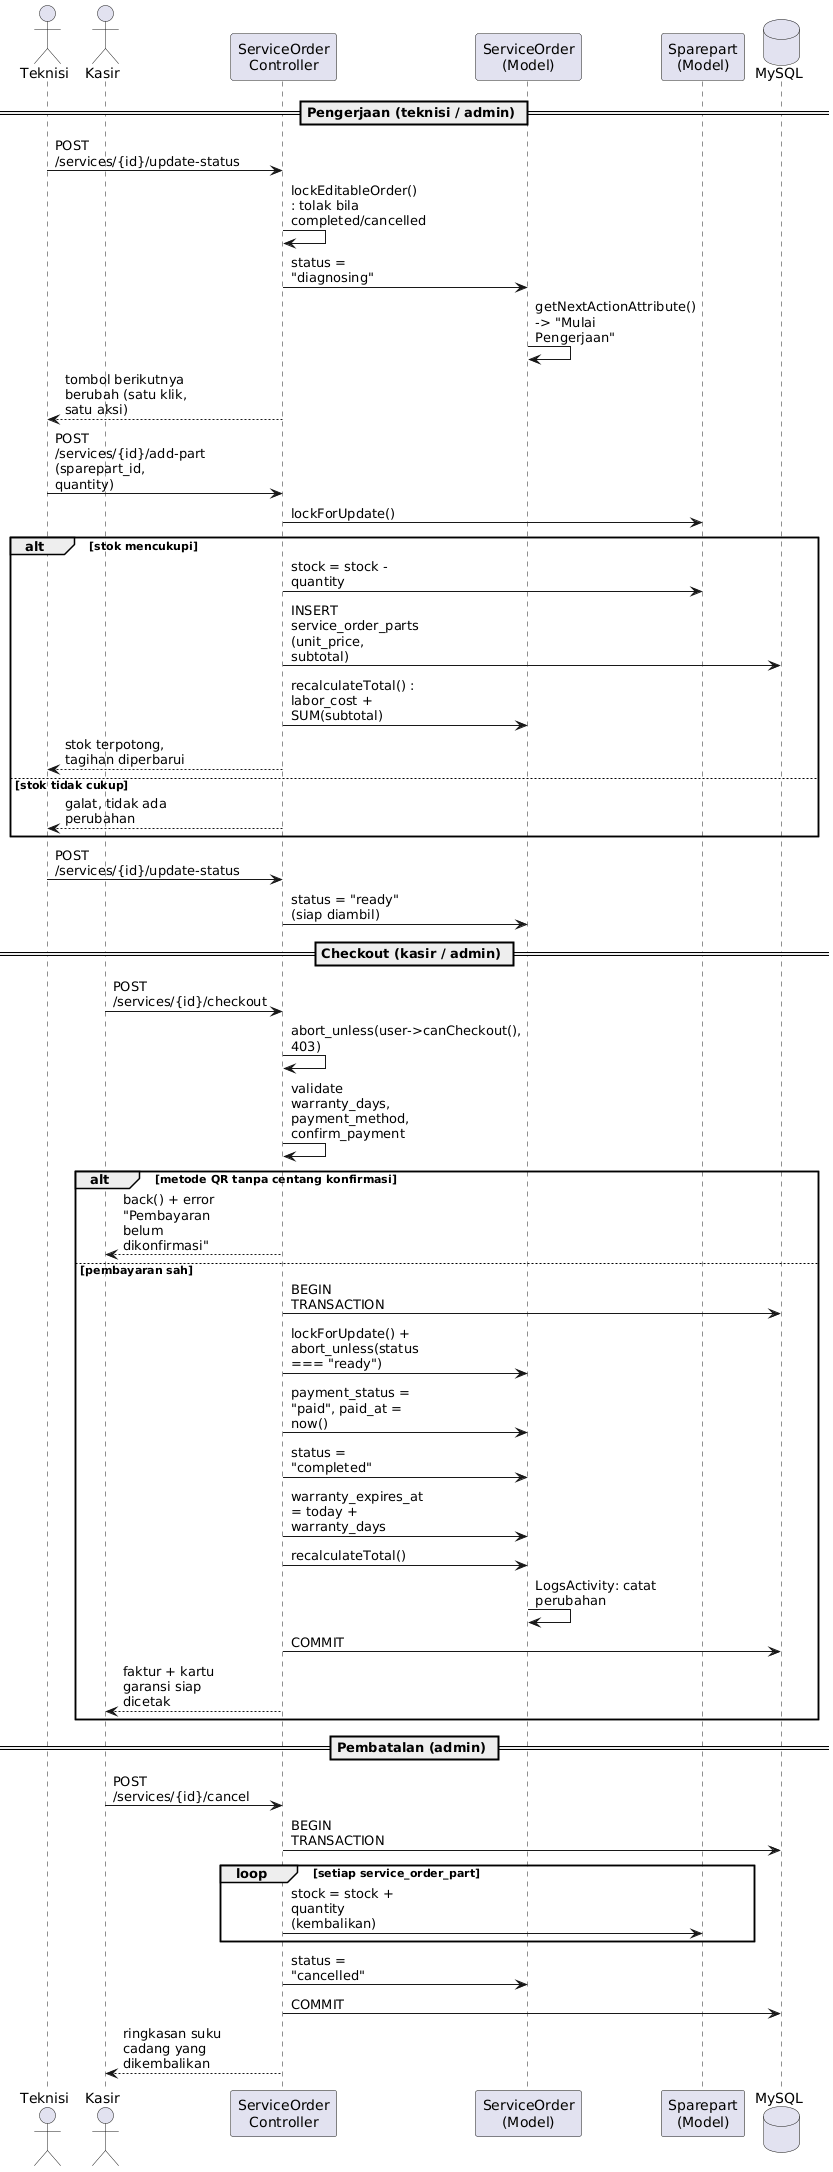

The diagram above was rendered by PlantUML. Its source (embedded in the PNG):
@startuml
' ==============================================================
'  DIAGRAM URUTAN - ALUR STATUS SERVIS SAMPAI CHECKOUT
'  Sumber: ServiceOrderController::updateStatus(), addPart(),
'          checkout(), cancel(); ServiceOrder::getNextActionAttribute()
' ==============================================================
skinparam sequenceMessageAlign left
skinparam maxMessageSize 130
skinparam stateBackgroundColor #EDF7F1
skinparam stateBorderColor #1E7A5C

actor "Teknisi" as Tek
actor "Kasir" as Kas
participant "ServiceOrder\nController" as SOC
participant "ServiceOrder\n(Model)" as SO
participant "Sparepart\n(Model)" as SP
database "MySQL" as DB

== Pengerjaan (teknisi / admin) ==
Tek -> SOC : POST /services/{id}/update-status
SOC -> SOC : lockEditableOrder() : tolak bila completed/cancelled
SOC -> SO : status = "diagnosing"
SO -> SO : getNextActionAttribute() -> "Mulai Pengerjaan"
SOC --> Tek : tombol berikutnya berubah (satu klik, satu aksi)

Tek -> SOC : POST /services/{id}/add-part (sparepart_id, quantity)
SOC -> SP : lockForUpdate()
alt stok mencukupi
  SOC -> SP : stock = stock - quantity
  SOC -> DB : INSERT service_order_parts (unit_price, subtotal)
  SOC -> SO : recalculateTotal() : labor_cost + SUM(subtotal)
  SOC --> Tek : stok terpotong, tagihan diperbarui
else stok tidak cukup
  SOC --> Tek : galat, tidak ada perubahan
end

Tek -> SOC : POST /services/{id}/update-status
SOC -> SO : status = "ready"  (siap diambil)

== Checkout (kasir / admin) ==
Kas -> SOC : POST /services/{id}/checkout
SOC -> SOC : abort_unless(user->canCheckout(), 403)
SOC -> SOC : validate warranty_days, payment_method, confirm_payment
alt metode QR tanpa centang konfirmasi
  SOC --> Kas : back() + error "Pembayaran belum dikonfirmasi"
else pembayaran sah
  SOC -> DB : BEGIN TRANSACTION
  SOC -> SO : lockForUpdate() + abort_unless(status === "ready")
  SOC -> SO : payment_status = "paid", paid_at = now()
  SOC -> SO : status = "completed"
  SOC -> SO : warranty_expires_at = today + warranty_days
  SOC -> SO : recalculateTotal()
  SO -> SO : LogsActivity: catat perubahan
  SOC -> DB : COMMIT
  SOC --> Kas : faktur + kartu garansi siap dicetak
end

== Pembatalan (admin) ==
Kas -> SOC : POST /services/{id}/cancel
SOC -> DB : BEGIN TRANSACTION
loop setiap service_order_part
  SOC -> SP : stock = stock + quantity (kembalikan)
end
SOC -> SO : status = "cancelled"
SOC -> DB : COMMIT
SOC --> Kas : ringkasan suku cadang yang dikembalikan
@enduml